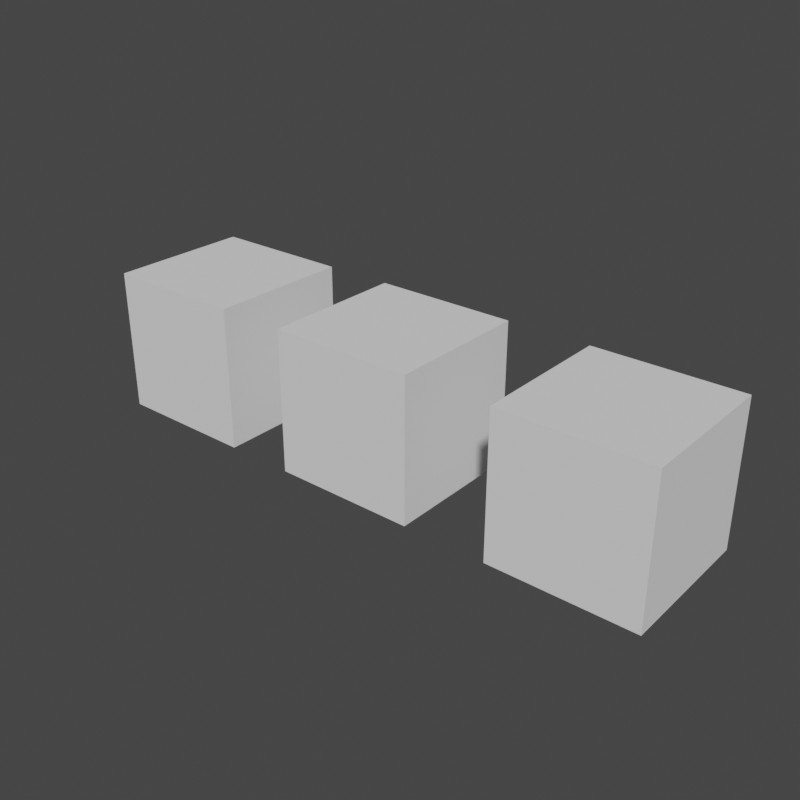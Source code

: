# Source: example.blend  (saved by Blender 3.1.7; exported with 4.5.12 LTS)
import bpy
from mathutils import Matrix  # noqa: F401  (used for matrix-valued properties, if any)

bpy.ops.wm.read_factory_settings(use_empty=True)
scene = bpy.context.scene
scene.name = 'Scene'

# ---- collections
col_collection = bpy.data.collections.new('Collection'); scene.collection.children.link(col_collection)

# ---- world
world_world = bpy.data.worlds.new('World'); scene.world = world_world
world_world.use_nodes = True; world_world.node_tree.nodes.clear()
_N = world_world.node_tree.nodes; _L = world_world.node_tree.links
n0 = _N.new('ShaderNodeOutputWorld'); n0.name = 'World Output'; n0.location = (300, 300)
n1 = _N.new('ShaderNodeBackground'); n1.name = 'Background'; n1.location = (10, 300)
n1.inputs[0].default_value = (0.05088, 0.05088, 0.05088, 1.0)
_L.new(n1.outputs[0], n0.inputs[0])
n0.is_active_output = True
world_world.color = (0.05088, 0.05088, 0.05088)
world_world.use_sun_shadow = False
world_world.sun_shadow_jitter_overblur = 0.0

# ---- meshes
me_simon_s_mesh = bpy.data.meshes.new("Simon's Mesh")
me_simon_s_mesh.from_pydata([(-1.0, -1.0, -1.0), (-1.0, -1.0, 1.0), (-1.0, 1.0, -1.0), (-1.0, 1.0, 1.0), (1.0, -1.0, -1.0), (1.0, -1.0, 1.0), (1.0, 1.0, -1.0), (1.0, 1.0, 1.0)], [], [(0, 1, 3, 2), (2, 3, 7, 6), (6, 7, 5, 4), (4, 5, 1, 0), (2, 6, 4, 0), (7, 3, 1, 5)])
_uv = me_simon_s_mesh.uv_layers.new(name='UVMap')
_uv.uv.foreach_set('vector', [0.375, 0.0, 0.625, 0.0, 0.625, 0.25, 0.375, 0.25, 0.375, 0.25, 0.625, 0.25, 0.625, 0.5, 0.375, 0.5, 0.375, 0.5, 0.625, 0.5, 0.625, 0.75, 0.375, 0.75, 0.375, 0.75, 0.625, 0.75, 0.625, 1.0, 0.375, 1.0, 0.125, 0.5, 0.375, 0.5, 0.375, 0.75, 0.125, 0.75, 0.625, 0.5, 0.875, 0.5, 0.875, 0.75, 0.625, 0.75])
me_simon_s_mesh.use_remesh_fix_poles = True
me_simon_s_mesh.use_remesh_preserve_attributes = False
me_simon_s_mesh.update()
me_simon_s_mesh_001 = bpy.data.meshes.new("Simon's Mesh.001")
me_simon_s_mesh_001.from_pydata([(-1.0, -1.0, -1.0), (-1.0, -1.0, 1.0), (-1.0, 1.0, -1.0), (-1.0, 1.0, 1.0), (1.0, -1.0, -1.0), (1.0, -1.0, 1.0), (1.0, 1.0, -1.0), (1.0, 1.0, 1.0)], [], [(0, 1, 3, 2), (2, 3, 7, 6), (6, 7, 5, 4), (4, 5, 1, 0), (2, 6, 4, 0), (7, 3, 1, 5)])
_uv = me_simon_s_mesh_001.uv_layers.new(name='UVMap')
_uv.uv.foreach_set('vector', [0.375, 0.0, 0.625, 0.0, 0.625, 0.25, 0.375, 0.25, 0.375, 0.25, 0.625, 0.25, 0.625, 0.5, 0.375, 0.5, 0.375, 0.5, 0.625, 0.5, 0.625, 0.75, 0.375, 0.75, 0.375, 0.75, 0.625, 0.75, 0.625, 1.0, 0.375, 1.0, 0.125, 0.5, 0.375, 0.5, 0.375, 0.75, 0.125, 0.75, 0.625, 0.5, 0.875, 0.5, 0.875, 0.75, 0.625, 0.75])
me_simon_s_mesh_001.use_remesh_fix_poles = True
me_simon_s_mesh_001.use_remesh_preserve_attributes = False
me_simon_s_mesh_001.update()
me_simon_s_mesh_002 = bpy.data.meshes.new("Simon's Mesh.002")
me_simon_s_mesh_002.from_pydata([(-1.0, -1.0, -1.0), (-1.0, -1.0, 1.0), (-1.0, 1.0, -1.0), (-1.0, 1.0, 1.0), (1.0, -1.0, -1.0), (1.0, -1.0, 1.0), (1.0, 1.0, -1.0), (1.0, 1.0, 1.0)], [], [(0, 1, 3, 2), (2, 3, 7, 6), (6, 7, 5, 4), (4, 5, 1, 0), (2, 6, 4, 0), (7, 3, 1, 5)])
_uv = me_simon_s_mesh_002.uv_layers.new(name='UVMap')
_uv.uv.foreach_set('vector', [0.375, 0.0, 0.625, 0.0, 0.625, 0.25, 0.375, 0.25, 0.375, 0.25, 0.625, 0.25, 0.625, 0.5, 0.375, 0.5, 0.375, 0.5, 0.625, 0.5, 0.625, 0.75, 0.375, 0.75, 0.375, 0.75, 0.625, 0.75, 0.625, 1.0, 0.375, 1.0, 0.125, 0.5, 0.375, 0.5, 0.375, 0.75, 0.125, 0.75, 0.625, 0.5, 0.875, 0.5, 0.875, 0.75, 0.625, 0.75])
me_simon_s_mesh_002.use_remesh_fix_poles = True
me_simon_s_mesh_002.use_remesh_preserve_attributes = False
me_simon_s_mesh_002.update()

# ---- objects
ob_cube = bpy.data.objects.new('Cube', me_simon_s_mesh)
ob_cube_001 = bpy.data.objects.new('Cube.001', me_simon_s_mesh_001)
ob_cube_002 = bpy.data.objects.new('Cube.002', me_simon_s_mesh_002)

# ---- transforms, parenting, visibility, modifiers, constraints
ob_cube.location = (0.0, 0.0, 0.0)
ob_cube_001.location = (2.963, 0.0, 0.0)
ob_cube_002.location = (6.123, 0.0, 0.0)

# ---- collection membership
col_collection.objects.link(ob_cube)
col_collection.objects.link(ob_cube_001)
col_collection.objects.link(ob_cube_002)

# ---- scene / render settings (as saved in the file)
scene.frame_start = 1; scene.frame_end = 250; scene.frame_set(1)
scene.render.engine = 'CYCLES'
scene.render.resolution_x = 2160
scene.render.resolution_y = 2160
scene.cycles.sampling_pattern = 'TABULATED_SOBOL'
scene.cycles.use_light_tree = False
scene.view_settings.view_transform = 'Filmic'
bpy.context.view_layer.update()

# ---- added for rendering (the .blend has no active camera and no usable light): camera, sun
cam_auto = bpy.data.cameras.new('AutoCamera')
cam_auto.lens = 50.0
cam_auto.sensor_width = 36.0
cam_auto.clip_end = 1000.0
ob_auto_camera = bpy.data.objects.new('AutoCamera', cam_auto)
scene.collection.objects.link(ob_auto_camera)
ob_auto_camera.location = (11.0197, -9.54983, 6.36655)
ob_auto_camera.rotation_euler = (1.09748, -7.21219e-08, 0.694738)
scene.camera = ob_auto_camera
light_auto_sun = bpy.data.lights.new('AutoSun', 'SUN')
light_auto_sun.energy = 3.0
light_auto_sun.angle = 0.0523599
ob_auto_sun = bpy.data.objects.new('AutoSun', light_auto_sun)
scene.collection.objects.link(ob_auto_sun)
ob_auto_sun.rotation_euler = (0.872665, 0.174533, 0.523599)
bpy.context.view_layer.update()
